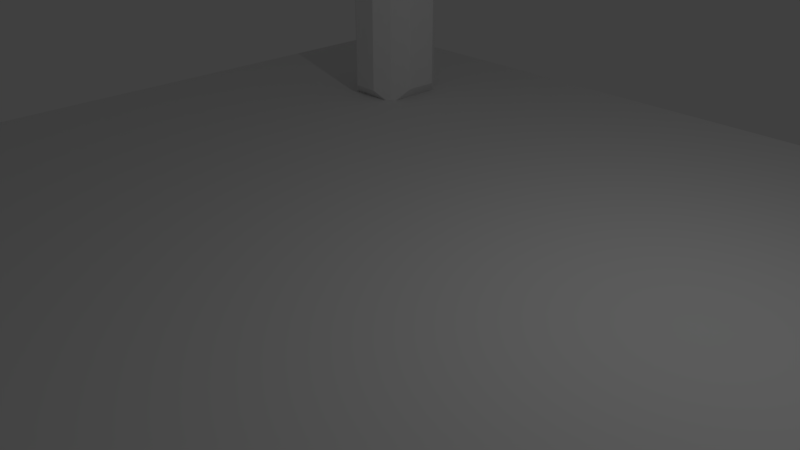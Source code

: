 # Source: test.blend  (saved by Blender 2.79.0; exported with 4.5.12 LTS)
import bpy
from mathutils import Matrix  # noqa: F401  (used for matrix-valued properties, if any)

bpy.ops.wm.read_factory_settings(use_empty=True)
scene = bpy.context.scene
scene.name = 'Scene'

# ---- collections
col_collection_1 = bpy.data.collections.new('Collection 1'); scene.collection.children.link(col_collection_1)

# ---- materials (node trees are filled in below, after node groups)
mat_material = bpy.data.materials.new('Material')
mat_material.alpha_threshold = 0.0
mat_material.use_transparent_shadow = False
mat_material.roughness = 0.5
mat_material.line_color = (0.0, 0.0, 0.0, 1.0)

# ---- material node trees

# ---- world
world_world = bpy.data.worlds.new('World'); scene.world = world_world
world_world.color = (0.05088, 0.05088, 0.05088)
world_world.use_sun_shadow = False
world_world.sun_shadow_jitter_overblur = 0.0
world_world.cycles.sampling_method = 'MANUAL'

# ---- cameras
cam_camera = bpy.data.cameras.new('Camera')
cam_camera.clip_end = 100.0
cam_camera.lens = 35.0
cam_camera.sensor_width = 32.0
cam_camera.sensor_height = 18.0
cam_camera.ortho_scale = 7.314
cam_camera.dof.focus_distance = 0.0
cam_camera.dof.aperture_fstop = 128.0

# ---- lights
light_lamp = bpy.data.lights.new('Lamp', 'POINT')
light_lamp.transmission_factor = 0.0
light_lamp.cutoff_distance = 30.0
light_lamp.energy = 100.0
light_lamp.shadow_buffer_clip_start = 1.001
light_lamp.shadow_soft_size = 0.1
light_lamp.shadow_maximum_resolution = 0.006
light_lamp.use_absolute_resolution = True

# ---- meshes
me_cube = bpy.data.meshes.new('Cube')
me_cube.from_pydata([(7.618, 6.905, -1.0), (7.618, -7.59, -1.0), (-7.277, -7.59, -1.0), (-7.277, 6.905, -1.0), (7.618, 6.905, -0.6523), (7.618, -7.59, -0.6523), (-7.277, -7.59, -0.6523), (-7.277, 6.905, -0.6523), (-4.299, 3.531, -0.4796), (-4.299, 3.531, 3.659), (-4.771, 4.544, -0.4476), (-4.771, 4.544, 3.627), (-3.402, 4.003, -0.4514), (-3.402, 4.003, 3.631), (-3.402, 4.548, -0.4514), (-3.402, 4.548, 3.631), (-3.807, 5.017, 3.713), (-3.807, 5.017, -0.5329), (-3.86, 3.531, -0.4796), (-3.86, 3.531, 3.659), (-4.771, 4.007, -0.4476), (-4.771, 4.007, 3.627), (-3.615, 3.73, 3.904), (-3.615, 3.73, -0.7246), (-4.353, 5.017, -0.5329), (-4.544, 3.73, -0.7246), (-4.544, 3.73, 3.904), (-4.353, 5.017, 3.713), (-4.544, 4.821, 3.904), (-4.544, 4.821, -0.7246), (-3.615, 4.821, -0.7246), (-3.615, 4.821, 3.904)], [], [(0, 1, 2, 3), (4, 7, 6, 5), (0, 4, 5, 1), (1, 5, 6, 2), (2, 6, 7, 3), (4, 0, 3, 7), (20, 21, 11, 10), (24, 27, 16, 17), (14, 15, 13, 12), (18, 19, 9, 8), (29, 30, 23, 25), (31, 28, 26, 22), (15, 14, 30, 31), (14, 12, 23, 30), (13, 15, 31, 22), (12, 13, 22, 23), (8, 9, 26, 25), (19, 18, 23, 22), (18, 8, 25, 23), (9, 19, 22, 26), (20, 10, 29, 25), (21, 20, 25, 26), (11, 21, 26, 28), (10, 11, 28, 29), (27, 24, 29, 28), (24, 17, 30, 29), (16, 27, 28, 31), (17, 16, 31, 30)])
me_cube.materials.append(mat_material)
me_cube.use_remesh_preserve_volume = False
me_cube.use_remesh_preserve_attributes = False
me_cube.use_mirror_vertex_groups = False
me_cube.update()

# ---- objects
ob_cube = bpy.data.objects.new('Cube', me_cube)
ob_lamp = bpy.data.objects.new('Lamp', light_lamp)
ob_camera = bpy.data.objects.new('Camera', cam_camera)

# ---- transforms, parenting, visibility, modifiers, constraints
ob_cube.location = (0.0, 0.0, 0.9839)
ob_cube.lock_rotations_4d = False
ob_cube.empty_display_type = 'ARROWS'
ob_cube.lineart.crease_threshold = 0.0
ob_lamp.location = (4.076, 1.005, 5.904)
ob_lamp.rotation_euler = (0.6503, 0.05522, 1.866)
ob_lamp.lock_rotations_4d = False
ob_lamp.empty_display_type = 'ARROWS'
ob_lamp.color = (0.0, 0.0, 0.0, 0.0)
ob_lamp.lineart.crease_threshold = 0.0
ob_camera.location = (7.481, -6.508, 5.344)
ob_camera.rotation_euler = (1.109, 0.0, 0.8149)
ob_camera.lock_rotations_4d = False
ob_camera.empty_display_type = 'ARROWS'
ob_camera.color = (0.0, 0.0, 0.0, 0.0)
ob_camera.display_type = 'WIRE'
ob_camera.lineart.crease_threshold = 0.0

# ---- collection membership
col_collection_1.objects.link(ob_cube)
col_collection_1.objects.link(ob_lamp)
col_collection_1.objects.link(ob_camera)

# ---- scene / render settings (as saved in the file)
scene.camera = ob_camera
scene.frame_start = 1; scene.frame_end = 250; scene.frame_set(1)
scene.render.engine = 'BLENDER_EEVEE_NEXT'
scene.render.resolution_percentage = 50
scene.render.dither_intensity = 0.0
scene.cycles.use_denoising = False
scene.cycles.samples = 128
scene.cycles.sampling_pattern = 'TABULATED_SOBOL'
scene.cycles.use_adaptive_sampling = False
scene.cycles.use_light_tree = False
scene.cycles.blur_glossy = 0.0
scene.cycles.sample_clamp_indirect = 0.0
scene.view_settings.view_transform = 'Standard'
bpy.context.view_layer.update()

